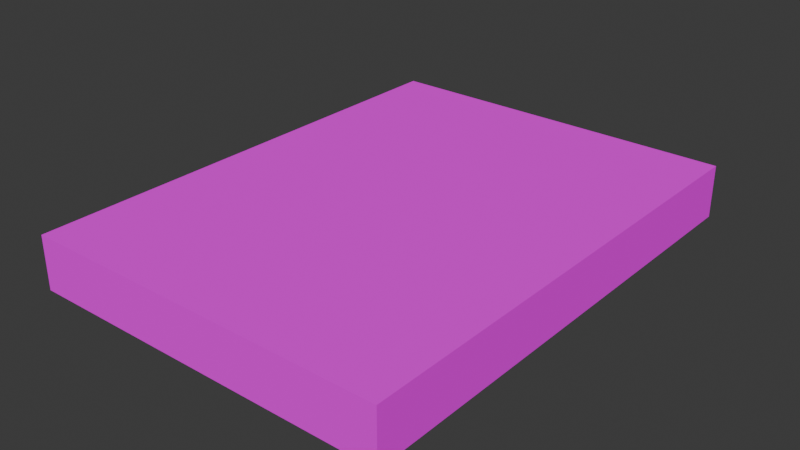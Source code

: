 # Source: Book03.blend  (saved by Blender 4.2.66; exported with 4.5.12 LTS)
import bpy
from mathutils import Matrix  # noqa: F401  (used for matrix-valued properties, if any)

bpy.ops.wm.read_factory_settings(use_empty=True)
scene = bpy.context.scene
scene.name = 'Scene'

# ---- collections
col_collection = bpy.data.collections.new('Collection'); scene.collection.children.link(col_collection)

# ---- images (referenced by path relative to the original .blend; pixels are not part of the script)
import os
ASSET_DIR = os.environ.get("B2B_ASSET_DIR", "")  # directory of the original .blend (textures are referenced by path, not embedded)
HERE = os.path.dirname(os.path.abspath(__file__))  # packed textures are extracted next to this script under _unpacked/

def load_image(name, relpath, width, height, colorspace="sRGB"):
    """Load a texture the original file referenced (path relative to the .blend, or extracted next to this script)."""
    p = next((c for c in (os.path.join(HERE, relpath), os.path.join(ASSET_DIR, relpath)) if relpath and os.path.exists(c)), "")
    if p:
        img = bpy.data.images.load(p, check_existing=True)
        img.name = name
    else:  # same state as the original file: an image datablock whose file is absent (Cycles renders it pink)
        img = bpy.data.images.new(name, width, height)
        img.source = "FILE"
        img.filepath = "//" + (relpath or name)
    img.colorspace_settings.name = colorspace
    return img
img_books01_a_jpg_001 = load_image('Books01_a.jpg.001', 'Books01_a.jpg', 1024, 1024, 'sRGB')

# ---- materials (node trees are filled in below, after node groups)
mat_primary = bpy.data.materials.new('Primary')
mat_primary.alpha_threshold = 0.0
mat_primary.use_transparent_shadow = False
mat_primary.roughness = 0.5
mat_primary.line_color = (0.0, 0.0, 0.0, 1.0)

# ---- material node trees
mat_primary.use_nodes = True; mat_primary.node_tree.nodes.clear()
_N = mat_primary.node_tree.nodes; _L = mat_primary.node_tree.links
n0 = _N.new('ShaderNodeOutputMaterial'); n0.name = 'Material Output'; n0.location = (300, 300)
n1 = _N.new('ShaderNodeBsdfPrincipled'); n1.name = 'Principled BSDF'; n1.location = (10, 300)
n1.inputs[3].default_value = 1.45
n1.inputs[13].default_value = 0.0
n2 = _N.new('ShaderNodeTexImage'); n2.name = 'Image Texture'; n2.location = (-280, 280)
n2.image = img_books01_a_jpg_001
n2.interpolation = 'Closest'
_L.new(n1.outputs[0], n0.inputs[0])
_L.new(n2.outputs[0], n1.inputs[0])
n0.is_active_output = True

# ---- world
world_world = bpy.data.worlds.new('World'); scene.world = world_world
world_world.use_nodes = True; world_world.node_tree.nodes.clear()
_N = world_world.node_tree.nodes; _L = world_world.node_tree.links
n0 = _N.new('ShaderNodeOutputWorld'); n0.name = 'World Output'; n0.location = (300, 300)
n1 = _N.new('ShaderNodeBackground'); n1.name = 'Background'; n1.location = (10, 300)
n1.inputs[0].default_value = (0.05088, 0.05088, 0.05088, 1.0)
_L.new(n1.outputs[0], n0.inputs[0])
n0.is_active_output = True
world_world.color = (0.05088, 0.05088, 0.05088)
world_world.use_sun_shadow = False
world_world.sun_shadow_jitter_overblur = 0.0

# ---- meshes
me_cube = bpy.data.meshes.new('Cube')
me_cube.from_pydata([(0.1292, 0.1715, 0.01868), (0.1292, 0.1715, -0.01868), (0.1292, -0.1715, 0.01868), (0.1292, -0.1715, -0.01868), (-0.1292, 0.1715, 0.01868), (-0.1292, 0.1715, -0.01868), (-0.1292, -0.1715, 0.01868), (-0.1292, -0.1715, -0.01868)], [], [(0, 4, 6, 2), (3, 2, 6, 7), (7, 6, 4, 5), (5, 1, 3, 7), (1, 0, 2, 3), (5, 4, 0, 1)])
_uv = me_cube.uv_layers.new(name='UVMap')
_uv.uv.foreach_set('vector', [0.0, 0.625, 0.1333, 0.625, 0.1333, 1.0, 0.0, 1.0, 0.0, 0.5417, 0.0, 0.5833, 0.1167, 0.5833, 0.1167, 0.5417, 0.2111, 0.5417, 0.2111, 0.5833, 0.03333, 0.5833, 0.03333, 0.5417, 0.2667, 0.625, 0.1333, 0.625, 0.1333, 1.0, 0.2667, 1.0, 0.03333, 0.625, 0.03333, 0.5833, 0.2111, 0.5833, 0.2111, 0.625, 0.1167, 0.5417, 0.1167, 0.5833, 0.0, 0.5833, 0.0, 0.5417])
me_cube.materials.append(mat_primary)
me_cube.use_mirror_vertex_groups = False
me_cube.update()

# ---- objects
ob_book03 = bpy.data.objects.new('Book03', me_cube)

# ---- transforms, parenting, visibility, modifiers, constraints
ob_book03.location = (0.0, 0.0, 0.0)
ob_book03.lock_rotations_4d = False
ob_book03.empty_display_type = 'ARROWS'
ob_book03.lineart.crease_threshold = 0.0

# ---- collection membership
col_collection.objects.link(ob_book03)

# ---- scene / render settings (as saved in the file)
scene.frame_start = 1; scene.frame_end = 250; scene.frame_set(1)
scene.render.engine = 'BLENDER_EEVEE_NEXT'
scene.cycles.sampling_pattern = 'TABULATED_SOBOL'
bpy.context.view_layer.update()

# ---- added for rendering (the .blend has no active camera and no usable light): camera, sun
cam_auto = bpy.data.cameras.new('AutoCamera')
cam_auto.lens = 50.0
cam_auto.sensor_width = 36.0
cam_auto.clip_end = 1000.0
ob_auto_camera = bpy.data.objects.new('AutoCamera', cam_auto)
scene.collection.objects.link(ob_auto_camera)
ob_auto_camera.location = (0.398766, -0.478519, 0.319013)
ob_auto_camera.rotation_euler = (1.09748, -7.21219e-08, 0.694738)
scene.camera = ob_auto_camera
light_auto_sun = bpy.data.lights.new('AutoSun', 'SUN')
light_auto_sun.energy = 3.0
light_auto_sun.angle = 0.0523599
ob_auto_sun = bpy.data.objects.new('AutoSun', light_auto_sun)
scene.collection.objects.link(ob_auto_sun)
ob_auto_sun.rotation_euler = (0.872665, 0.174533, 0.523599)
bpy.context.view_layer.update()
